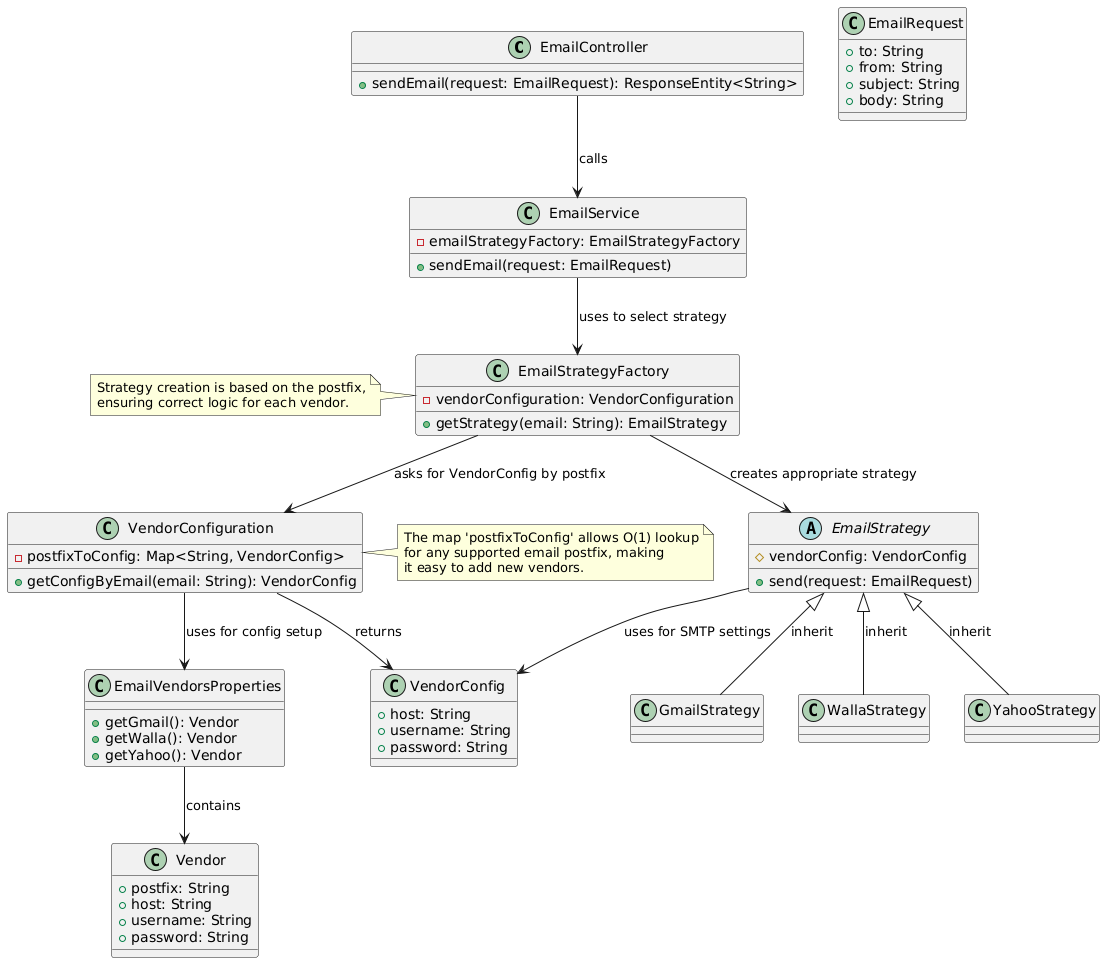

The diagram above was rendered by PlantUML. Its source (embedded in the PNG):
@startuml
' Class diagram for Bridge Email Server with postfix map-based lookup

' Main components
class EmailController {
  +sendEmail(request: EmailRequest): ResponseEntity<String>
}

class EmailService {
  +sendEmail(request: EmailRequest)
  -emailStrategyFactory: EmailStrategyFactory
}

class EmailStrategyFactory {
  +getStrategy(email: String): EmailStrategy
  -vendorConfiguration: VendorConfiguration
}

abstract class EmailStrategy {
  #vendorConfig: VendorConfig
  +send(request: EmailRequest)
}
class GmailStrategy
class WallaStrategy
class YahooStrategy

class VendorConfiguration {
  -postfixToConfig: Map<String, VendorConfig>
  +getConfigByEmail(email: String): VendorConfig
}

class EmailVendorsProperties {
  +getGmail(): Vendor
  +getWalla(): Vendor
  +getYahoo(): Vendor
}

class Vendor {
  +postfix: String
  +host: String
  +username: String
  +password: String
}

class VendorConfig {
  +host: String
  +username: String
  +password: String
}

class EmailRequest {
  +to: String
  +from: String
  +subject: String
  +body: String
}

' Relationships
EmailController --> EmailService : "calls"
EmailService --> EmailStrategyFactory : "uses to select strategy"
EmailStrategyFactory --> VendorConfiguration : "asks for VendorConfig by postfix"
EmailStrategyFactory --> EmailStrategy : "creates appropriate strategy"
VendorConfiguration --> VendorConfig : "returns"
VendorConfiguration --> EmailVendorsProperties : "uses for config setup"
EmailStrategy <|-- GmailStrategy : "inherit"
EmailStrategy <|-- WallaStrategy : "inherit"
EmailStrategy <|-- YahooStrategy : "inherit"
EmailVendorsProperties --> Vendor : "contains"
EmailStrategy --> VendorConfig : "uses for SMTP settings"

note right of VendorConfiguration
The map 'postfixToConfig' allows O(1) lookup
for any supported email postfix, making
it easy to add new vendors.
end note

note left of EmailStrategyFactory
Strategy creation is based on the postfix,
ensuring correct logic for each vendor.
end note
@enduml